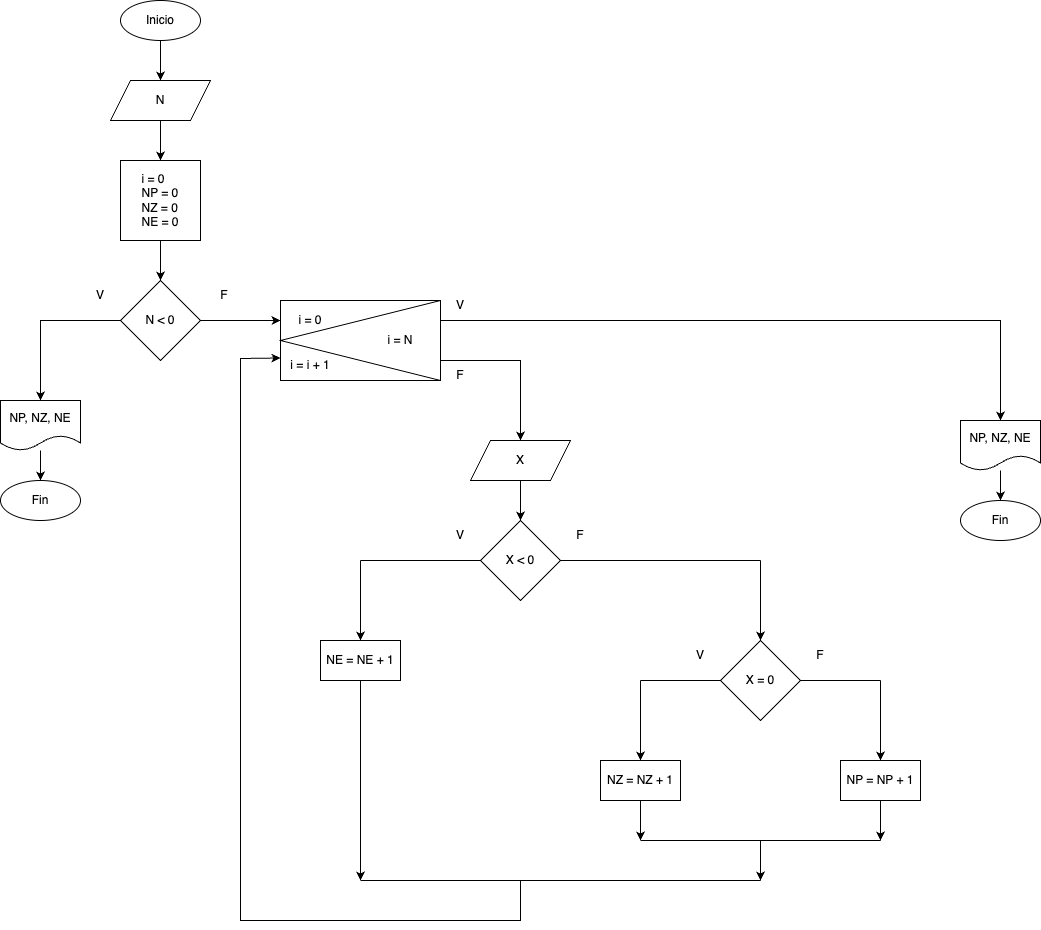

The diagram above was exported from draw.io. Its source (the exported page's mxGraphModel, read from the mxfile embedded in the PNG):
<mxGraphModel dx="1901" dy="983" grid="1" gridSize="10" guides="1" tooltips="1" connect="1" arrows="1" fold="1" page="1" pageScale="1" pageWidth="827" pageHeight="1169" math="0" shadow="0">
  <root>
    <mxCell id="0" />
    <mxCell id="1" parent="0" />
    <mxCell id="wA6upjqfj-qOcTdp0_NX-57" value="" style="rounded=0;whiteSpace=wrap;html=1;fillColor=none;" vertex="1" parent="1">
      <mxGeometry x="360" y="340" width="160" height="80" as="geometry" />
    </mxCell>
    <mxCell id="wA6upjqfj-qOcTdp0_NX-58" value="" style="triangle;whiteSpace=wrap;html=1;fillColor=none;rotation=-180;shadow=0;" vertex="1" parent="1">
      <mxGeometry x="360" y="340" width="160" height="80" as="geometry" />
    </mxCell>
    <mxCell id="wA6upjqfj-qOcTdp0_NX-1" value="Inicio" style="ellipse;whiteSpace=wrap;html=1;" vertex="1" parent="1">
      <mxGeometry x="200" y="40" width="80" height="40" as="geometry" />
    </mxCell>
    <mxCell id="wA6upjqfj-qOcTdp0_NX-2" value="N" style="shape=parallelogram;perimeter=parallelogramPerimeter;whiteSpace=wrap;html=1;fixedSize=1;" vertex="1" parent="1">
      <mxGeometry x="190" y="120" width="100" height="40" as="geometry" />
    </mxCell>
    <mxCell id="wA6upjqfj-qOcTdp0_NX-3" value="N &amp;lt; 0" style="rhombus;whiteSpace=wrap;html=1;" vertex="1" parent="1">
      <mxGeometry x="200" y="320" width="80" height="80" as="geometry" />
    </mxCell>
    <mxCell id="wA6upjqfj-qOcTdp0_NX-6" value="" style="endArrow=classic;html=1;rounded=0;exitX=0.5;exitY=1;exitDx=0;exitDy=0;" edge="1" parent="1" source="wA6upjqfj-qOcTdp0_NX-1" target="wA6upjqfj-qOcTdp0_NX-2">
      <mxGeometry width="50" height="50" relative="1" as="geometry">
        <mxPoint x="230" y="340" as="sourcePoint" />
        <mxPoint x="280" y="290" as="targetPoint" />
      </mxGeometry>
    </mxCell>
    <mxCell id="wA6upjqfj-qOcTdp0_NX-8" value="" style="endArrow=classic;html=1;rounded=0;" edge="1" parent="1" source="wA6upjqfj-qOcTdp0_NX-2">
      <mxGeometry width="50" height="50" relative="1" as="geometry">
        <mxPoint x="230" y="340" as="sourcePoint" />
        <mxPoint x="240" y="200" as="targetPoint" />
      </mxGeometry>
    </mxCell>
    <mxCell id="wA6upjqfj-qOcTdp0_NX-9" value="V" style="text;html=1;strokeColor=none;fillColor=none;align=center;verticalAlign=middle;whiteSpace=wrap;rounded=0;" vertex="1" parent="1">
      <mxGeometry x="150" y="320" width="60" height="30" as="geometry" />
    </mxCell>
    <mxCell id="wA6upjqfj-qOcTdp0_NX-10" value="F" style="text;html=1;strokeColor=none;fillColor=none;align=center;verticalAlign=middle;whiteSpace=wrap;rounded=0;" vertex="1" parent="1">
      <mxGeometry x="274" y="320" width="60" height="30" as="geometry" />
    </mxCell>
    <mxCell id="wA6upjqfj-qOcTdp0_NX-11" value="&lt;div style=&quot;text-align: left;&quot;&gt;i = 0&lt;/div&gt;&lt;div style=&quot;text-align: left;&quot;&gt;&lt;span style=&quot;background-color: initial;&quot;&gt;NP = 0&lt;/span&gt;&lt;br&gt;&lt;/div&gt;&lt;div style=&quot;text-align: left;&quot;&gt;NZ = 0&lt;/div&gt;&lt;div style=&quot;text-align: left;&quot;&gt;NE = 0&lt;/div&gt;" style="rounded=0;whiteSpace=wrap;html=1;" vertex="1" parent="1">
      <mxGeometry x="200" y="200" width="80" height="80" as="geometry" />
    </mxCell>
    <mxCell id="wA6upjqfj-qOcTdp0_NX-12" value="X" style="shape=parallelogram;perimeter=parallelogramPerimeter;whiteSpace=wrap;html=1;fixedSize=1;" vertex="1" parent="1">
      <mxGeometry x="550" y="480" width="100" height="40" as="geometry" />
    </mxCell>
    <mxCell id="wA6upjqfj-qOcTdp0_NX-14" value="" style="endArrow=classic;html=1;rounded=0;" edge="1" parent="1" source="wA6upjqfj-qOcTdp0_NX-11" target="wA6upjqfj-qOcTdp0_NX-3">
      <mxGeometry width="50" height="50" relative="1" as="geometry">
        <mxPoint x="250" y="490" as="sourcePoint" />
        <mxPoint x="250" y="530" as="targetPoint" />
      </mxGeometry>
    </mxCell>
    <mxCell id="wA6upjqfj-qOcTdp0_NX-15" value="X &amp;lt; 0" style="rhombus;whiteSpace=wrap;html=1;" vertex="1" parent="1">
      <mxGeometry x="560" y="560" width="80" height="80" as="geometry" />
    </mxCell>
    <mxCell id="wA6upjqfj-qOcTdp0_NX-16" value="&lt;div style=&quot;text-align: left;&quot;&gt;NE = NE + 1&lt;/div&gt;" style="rounded=0;whiteSpace=wrap;html=1;" vertex="1" parent="1">
      <mxGeometry x="400" y="680" width="80" height="40" as="geometry" />
    </mxCell>
    <mxCell id="wA6upjqfj-qOcTdp0_NX-17" value="X = 0" style="rhombus;whiteSpace=wrap;html=1;" vertex="1" parent="1">
      <mxGeometry x="800" y="680" width="80" height="80" as="geometry" />
    </mxCell>
    <mxCell id="wA6upjqfj-qOcTdp0_NX-18" value="NZ = NZ + 1" style="rounded=0;whiteSpace=wrap;html=1;align=center;" vertex="1" parent="1">
      <mxGeometry x="680" y="800" width="80" height="40" as="geometry" />
    </mxCell>
    <mxCell id="wA6upjqfj-qOcTdp0_NX-19" value="&lt;div style=&quot;text-align: left;&quot;&gt;&lt;span style=&quot;text-align: center;&quot;&gt;NP = NP + 1&lt;/span&gt;&lt;br&gt;&lt;/div&gt;" style="rounded=0;whiteSpace=wrap;html=1;" vertex="1" parent="1">
      <mxGeometry x="920" y="800" width="80" height="40" as="geometry" />
    </mxCell>
    <mxCell id="wA6upjqfj-qOcTdp0_NX-20" value="" style="endArrow=classic;html=1;rounded=0;" edge="1" parent="1" target="wA6upjqfj-qOcTdp0_NX-19">
      <mxGeometry width="50" height="50" relative="1" as="geometry">
        <mxPoint x="960" y="720" as="sourcePoint" />
        <mxPoint x="640" y="650" as="targetPoint" />
      </mxGeometry>
    </mxCell>
    <mxCell id="wA6upjqfj-qOcTdp0_NX-21" value="" style="endArrow=classic;html=1;rounded=0;" edge="1" parent="1" target="wA6upjqfj-qOcTdp0_NX-18">
      <mxGeometry width="50" height="50" relative="1" as="geometry">
        <mxPoint x="720" y="720" as="sourcePoint" />
        <mxPoint x="640" y="650" as="targetPoint" />
      </mxGeometry>
    </mxCell>
    <mxCell id="wA6upjqfj-qOcTdp0_NX-22" value="" style="endArrow=classic;html=1;rounded=0;" edge="1" parent="1" target="wA6upjqfj-qOcTdp0_NX-17">
      <mxGeometry width="50" height="50" relative="1" as="geometry">
        <mxPoint x="840" y="600" as="sourcePoint" />
        <mxPoint x="640" y="650" as="targetPoint" />
      </mxGeometry>
    </mxCell>
    <mxCell id="wA6upjqfj-qOcTdp0_NX-23" value="" style="endArrow=classic;html=1;rounded=0;entryX=0.5;entryY=0;entryDx=0;entryDy=0;" edge="1" parent="1" target="wA6upjqfj-qOcTdp0_NX-16">
      <mxGeometry width="50" height="50" relative="1" as="geometry">
        <mxPoint x="440" y="600" as="sourcePoint" />
        <mxPoint x="640" y="650" as="targetPoint" />
      </mxGeometry>
    </mxCell>
    <mxCell id="wA6upjqfj-qOcTdp0_NX-24" value="" style="endArrow=none;html=1;rounded=0;" edge="1" parent="1" target="wA6upjqfj-qOcTdp0_NX-15">
      <mxGeometry width="50" height="50" relative="1" as="geometry">
        <mxPoint x="440" y="600" as="sourcePoint" />
        <mxPoint x="640" y="650" as="targetPoint" />
      </mxGeometry>
    </mxCell>
    <mxCell id="wA6upjqfj-qOcTdp0_NX-25" value="" style="endArrow=none;html=1;rounded=0;" edge="1" parent="1" source="wA6upjqfj-qOcTdp0_NX-17">
      <mxGeometry width="50" height="50" relative="1" as="geometry">
        <mxPoint x="590" y="700" as="sourcePoint" />
        <mxPoint x="960" y="720" as="targetPoint" />
      </mxGeometry>
    </mxCell>
    <mxCell id="wA6upjqfj-qOcTdp0_NX-26" value="" style="endArrow=none;html=1;rounded=0;" edge="1" parent="1" target="wA6upjqfj-qOcTdp0_NX-17">
      <mxGeometry width="50" height="50" relative="1" as="geometry">
        <mxPoint x="720" y="720" as="sourcePoint" />
        <mxPoint x="640" y="650" as="targetPoint" />
      </mxGeometry>
    </mxCell>
    <mxCell id="wA6upjqfj-qOcTdp0_NX-27" value="" style="endArrow=none;html=1;rounded=0;" edge="1" parent="1" source="wA6upjqfj-qOcTdp0_NX-15">
      <mxGeometry width="50" height="50" relative="1" as="geometry">
        <mxPoint x="590" y="700" as="sourcePoint" />
        <mxPoint x="840" y="600" as="targetPoint" />
      </mxGeometry>
    </mxCell>
    <mxCell id="wA6upjqfj-qOcTdp0_NX-28" value="" style="endArrow=classic;html=1;rounded=0;exitX=0.5;exitY=1;exitDx=0;exitDy=0;" edge="1" parent="1" source="wA6upjqfj-qOcTdp0_NX-19">
      <mxGeometry width="50" height="50" relative="1" as="geometry">
        <mxPoint x="590" y="770" as="sourcePoint" />
        <mxPoint x="960" y="880" as="targetPoint" />
      </mxGeometry>
    </mxCell>
    <mxCell id="wA6upjqfj-qOcTdp0_NX-29" value="" style="endArrow=classic;html=1;rounded=0;exitX=0.5;exitY=1;exitDx=0;exitDy=0;" edge="1" parent="1" source="wA6upjqfj-qOcTdp0_NX-18">
      <mxGeometry width="50" height="50" relative="1" as="geometry">
        <mxPoint x="590" y="770" as="sourcePoint" />
        <mxPoint x="720" y="880" as="targetPoint" />
      </mxGeometry>
    </mxCell>
    <mxCell id="wA6upjqfj-qOcTdp0_NX-30" value="" style="endArrow=none;html=1;rounded=0;" edge="1" parent="1">
      <mxGeometry width="50" height="50" relative="1" as="geometry">
        <mxPoint x="720" y="880" as="sourcePoint" />
        <mxPoint x="960" y="880" as="targetPoint" />
      </mxGeometry>
    </mxCell>
    <mxCell id="wA6upjqfj-qOcTdp0_NX-31" value="" style="endArrow=classic;html=1;rounded=0;" edge="1" parent="1">
      <mxGeometry width="50" height="50" relative="1" as="geometry">
        <mxPoint x="840" y="880" as="sourcePoint" />
        <mxPoint x="840" y="920" as="targetPoint" />
      </mxGeometry>
    </mxCell>
    <mxCell id="wA6upjqfj-qOcTdp0_NX-32" value="" style="endArrow=classic;html=1;rounded=0;exitX=0.5;exitY=1;exitDx=0;exitDy=0;" edge="1" parent="1" source="wA6upjqfj-qOcTdp0_NX-16">
      <mxGeometry width="50" height="50" relative="1" as="geometry">
        <mxPoint x="590" y="770" as="sourcePoint" />
        <mxPoint x="440" y="920" as="targetPoint" />
      </mxGeometry>
    </mxCell>
    <mxCell id="wA6upjqfj-qOcTdp0_NX-33" value="" style="endArrow=none;html=1;rounded=0;" edge="1" parent="1">
      <mxGeometry width="50" height="50" relative="1" as="geometry">
        <mxPoint x="440" y="920" as="sourcePoint" />
        <mxPoint x="840" y="920" as="targetPoint" />
      </mxGeometry>
    </mxCell>
    <mxCell id="wA6upjqfj-qOcTdp0_NX-34" value="" style="endArrow=classic;html=1;rounded=0;entryX=0;entryY=0.25;entryDx=0;entryDy=0;" edge="1" parent="1" target="wA6upjqfj-qOcTdp0_NX-55">
      <mxGeometry width="50" height="50" relative="1" as="geometry">
        <mxPoint x="600" y="920" as="sourcePoint" />
        <mxPoint x="320" y="400" as="targetPoint" />
        <Array as="points">
          <mxPoint x="600" y="960" />
          <mxPoint x="320" y="960" />
          <mxPoint x="320" y="398" />
        </Array>
      </mxGeometry>
    </mxCell>
    <mxCell id="wA6upjqfj-qOcTdp0_NX-35" value="V" style="text;html=1;strokeColor=none;fillColor=none;align=center;verticalAlign=middle;whiteSpace=wrap;rounded=0;" vertex="1" parent="1">
      <mxGeometry x="510" y="560" width="60" height="30" as="geometry" />
    </mxCell>
    <mxCell id="wA6upjqfj-qOcTdp0_NX-36" value="F" style="text;html=1;strokeColor=none;fillColor=none;align=center;verticalAlign=middle;whiteSpace=wrap;rounded=0;" vertex="1" parent="1">
      <mxGeometry x="630" y="560" width="60" height="30" as="geometry" />
    </mxCell>
    <mxCell id="wA6upjqfj-qOcTdp0_NX-37" value="V" style="text;html=1;strokeColor=none;fillColor=none;align=center;verticalAlign=middle;whiteSpace=wrap;rounded=0;" vertex="1" parent="1">
      <mxGeometry x="750" y="680" width="60" height="30" as="geometry" />
    </mxCell>
    <mxCell id="wA6upjqfj-qOcTdp0_NX-38" value="F" style="text;html=1;strokeColor=none;fillColor=none;align=center;verticalAlign=middle;whiteSpace=wrap;rounded=0;" vertex="1" parent="1">
      <mxGeometry x="870" y="680" width="60" height="30" as="geometry" />
    </mxCell>
    <mxCell id="wA6upjqfj-qOcTdp0_NX-39" value="" style="endArrow=classic;html=1;rounded=0;" edge="1" parent="1" source="wA6upjqfj-qOcTdp0_NX-12" target="wA6upjqfj-qOcTdp0_NX-15">
      <mxGeometry width="50" height="50" relative="1" as="geometry">
        <mxPoint x="610" y="450" as="sourcePoint" />
        <mxPoint x="610" y="490" as="targetPoint" />
      </mxGeometry>
    </mxCell>
    <mxCell id="wA6upjqfj-qOcTdp0_NX-40" value="" style="endArrow=classic;html=1;rounded=0;" edge="1" parent="1" source="wA6upjqfj-qOcTdp0_NX-3" target="wA6upjqfj-qOcTdp0_NX-41">
      <mxGeometry width="50" height="50" relative="1" as="geometry">
        <mxPoint x="220" y="360" as="sourcePoint" />
        <mxPoint x="720" y="440" as="targetPoint" />
        <Array as="points">
          <mxPoint x="120" y="360" />
        </Array>
      </mxGeometry>
    </mxCell>
    <mxCell id="wA6upjqfj-qOcTdp0_NX-41" value="&lt;div style=&quot;text-align: left;&quot;&gt;NP,&amp;nbsp;&lt;span style=&quot;background-color: initial;&quot;&gt;NZ,&amp;nbsp;&lt;/span&gt;&lt;span style=&quot;background-color: initial;&quot;&gt;NE&lt;/span&gt;&lt;/div&gt;" style="shape=document;whiteSpace=wrap;html=1;boundedLbl=1;" vertex="1" parent="1">
      <mxGeometry x="80" y="440" width="80" height="50" as="geometry" />
    </mxCell>
    <mxCell id="wA6upjqfj-qOcTdp0_NX-42" value="Fin" style="ellipse;whiteSpace=wrap;html=1;" vertex="1" parent="1">
      <mxGeometry x="80" y="520" width="80" height="40" as="geometry" />
    </mxCell>
    <mxCell id="wA6upjqfj-qOcTdp0_NX-43" value="" style="endArrow=classic;html=1;rounded=0;" edge="1" parent="1" source="wA6upjqfj-qOcTdp0_NX-41" target="wA6upjqfj-qOcTdp0_NX-42">
      <mxGeometry width="50" height="50" relative="1" as="geometry">
        <mxPoint x="110" y="820" as="sourcePoint" />
        <mxPoint x="260" y="480" as="targetPoint" />
      </mxGeometry>
    </mxCell>
    <mxCell id="wA6upjqfj-qOcTdp0_NX-45" value="" style="endArrow=classic;html=1;rounded=0;exitX=1;exitY=0;exitDx=0;exitDy=0;" edge="1" parent="1" source="wA6upjqfj-qOcTdp0_NX-56">
      <mxGeometry width="50" height="50" relative="1" as="geometry">
        <mxPoint x="690" y="320" as="sourcePoint" />
        <mxPoint x="1080" y="460" as="targetPoint" />
        <Array as="points">
          <mxPoint x="1080" y="360" />
        </Array>
      </mxGeometry>
    </mxCell>
    <mxCell id="wA6upjqfj-qOcTdp0_NX-46" value="&lt;div style=&quot;text-align: left;&quot;&gt;NP,&amp;nbsp;&lt;span style=&quot;background-color: initial;&quot;&gt;NZ,&amp;nbsp;&lt;/span&gt;&lt;span style=&quot;background-color: initial;&quot;&gt;NE&lt;/span&gt;&lt;/div&gt;" style="shape=document;whiteSpace=wrap;html=1;boundedLbl=1;" vertex="1" parent="1">
      <mxGeometry x="1040" y="460" width="80" height="50" as="geometry" />
    </mxCell>
    <mxCell id="wA6upjqfj-qOcTdp0_NX-47" value="Fin" style="ellipse;whiteSpace=wrap;html=1;" vertex="1" parent="1">
      <mxGeometry x="1040" y="540" width="80" height="40" as="geometry" />
    </mxCell>
    <mxCell id="wA6upjqfj-qOcTdp0_NX-48" value="" style="endArrow=classic;html=1;rounded=0;" edge="1" parent="1" source="wA6upjqfj-qOcTdp0_NX-46" target="wA6upjqfj-qOcTdp0_NX-47">
      <mxGeometry width="50" height="50" relative="1" as="geometry">
        <mxPoint x="1070" y="840" as="sourcePoint" />
        <mxPoint x="1220" y="500" as="targetPoint" />
      </mxGeometry>
    </mxCell>
    <mxCell id="wA6upjqfj-qOcTdp0_NX-50" value="V" style="text;html=1;strokeColor=none;fillColor=none;align=center;verticalAlign=middle;whiteSpace=wrap;rounded=0;" vertex="1" parent="1">
      <mxGeometry x="510" y="330" width="60" height="30" as="geometry" />
    </mxCell>
    <mxCell id="wA6upjqfj-qOcTdp0_NX-51" value="F" style="text;html=1;strokeColor=none;fillColor=none;align=center;verticalAlign=middle;whiteSpace=wrap;rounded=0;" vertex="1" parent="1">
      <mxGeometry x="510" y="400" width="60" height="30" as="geometry" />
    </mxCell>
    <mxCell id="wA6upjqfj-qOcTdp0_NX-54" value="i = 0" style="text;html=1;strokeColor=none;fillColor=none;align=center;verticalAlign=middle;whiteSpace=wrap;rounded=0;" vertex="1" parent="1">
      <mxGeometry x="360" y="340" width="60" height="40" as="geometry" />
    </mxCell>
    <mxCell id="wA6upjqfj-qOcTdp0_NX-55" value="i = i + 1" style="text;html=1;strokeColor=none;fillColor=none;align=center;verticalAlign=middle;whiteSpace=wrap;rounded=0;" vertex="1" parent="1">
      <mxGeometry x="360" y="390" width="60" height="30" as="geometry" />
    </mxCell>
    <mxCell id="wA6upjqfj-qOcTdp0_NX-56" value="i = N" style="text;html=1;strokeColor=none;fillColor=none;align=center;verticalAlign=middle;whiteSpace=wrap;rounded=0;" vertex="1" parent="1">
      <mxGeometry x="440" y="360" width="80" height="40" as="geometry" />
    </mxCell>
    <mxCell id="wA6upjqfj-qOcTdp0_NX-59" value="" style="endArrow=classic;html=1;rounded=0;entryX=0;entryY=0.5;entryDx=0;entryDy=0;" edge="1" parent="1" source="wA6upjqfj-qOcTdp0_NX-3" target="wA6upjqfj-qOcTdp0_NX-54">
      <mxGeometry width="50" height="50" relative="1" as="geometry">
        <mxPoint x="400" y="620" as="sourcePoint" />
        <mxPoint x="390" y="360" as="targetPoint" />
      </mxGeometry>
    </mxCell>
    <mxCell id="wA6upjqfj-qOcTdp0_NX-60" value="" style="endArrow=classic;html=1;rounded=0;exitX=1;exitY=1;exitDx=0;exitDy=0;" edge="1" parent="1" source="wA6upjqfj-qOcTdp0_NX-56">
      <mxGeometry width="50" height="50" relative="1" as="geometry">
        <mxPoint x="610" y="530" as="sourcePoint" />
        <mxPoint x="600" y="480" as="targetPoint" />
        <Array as="points">
          <mxPoint x="600" y="400" />
        </Array>
      </mxGeometry>
    </mxCell>
  </root>
</mxGraphModel>